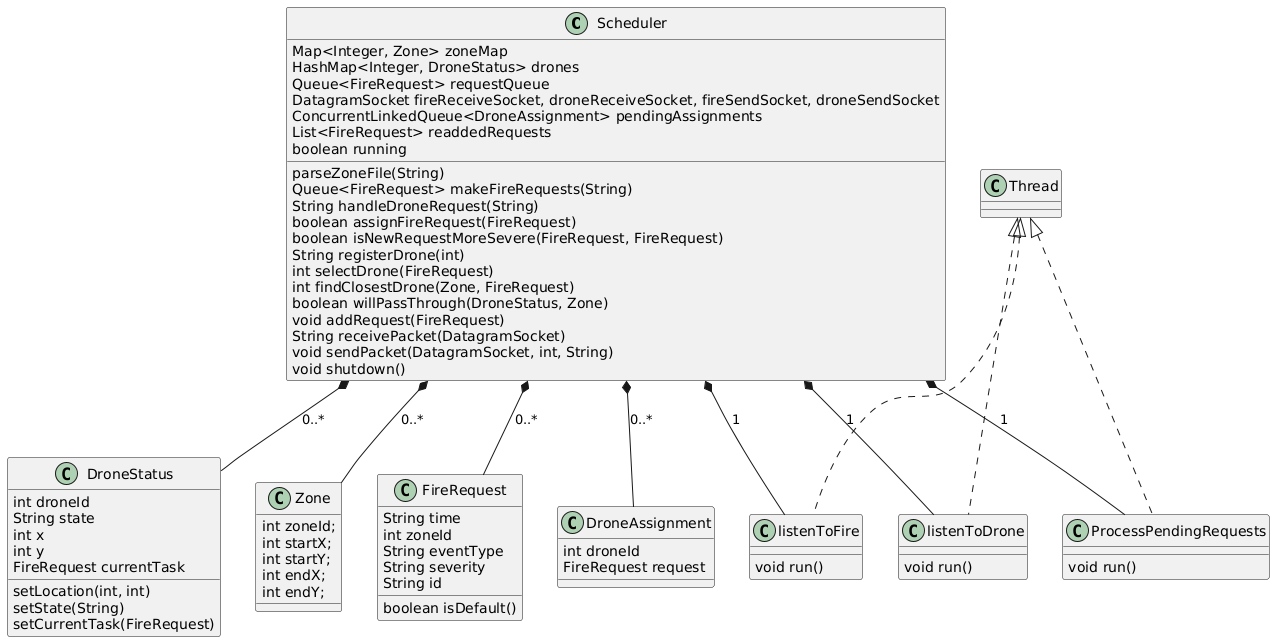

The diagram above was rendered by PlantUML. Its source (embedded in the PNG):
@startuml
class Scheduler {
  Map<Integer, Zone> zoneMap
  HashMap<Integer, DroneStatus> drones
  Queue<FireRequest> requestQueue
  DatagramSocket fireReceiveSocket, droneReceiveSocket, fireSendSocket, droneSendSocket
  ConcurrentLinkedQueue<DroneAssignment> pendingAssignments
  List<FireRequest> readdedRequests
  boolean running
  parseZoneFile(String)
  Queue<FireRequest> makeFireRequests(String)
  String handleDroneRequest(String)
  boolean assignFireRequest(FireRequest)
  boolean isNewRequestMoreSevere(FireRequest, FireRequest)
  String registerDrone(int)
  int selectDrone(FireRequest)
  int findClosestDrone(Zone, FireRequest)
  boolean willPassThrough(DroneStatus, Zone)
  void addRequest(FireRequest)
  String receivePacket(DatagramSocket)
  void sendPacket(DatagramSocket, int, String)
  void shutdown()
}

class DroneAssignment {
  int droneId
  FireRequest request
}

class DroneStatus {
  int droneId
  String state
  int x
  int y
  FireRequest currentTask
  setLocation(int, int)
  setState(String)
  setCurrentTask(FireRequest)
}

class Zone {
  int zoneId;
  int startX;
  int startY;
  int endX;
  int endY;
}

class FireRequest {
  String time
  int zoneId
  String eventType
  String severity
  String id
  boolean isDefault()
}

Scheduler *-- Zone : 0..*
Scheduler *-- DroneStatus : 0..*
Scheduler *-- DroneAssignment : 0..*
Scheduler *-- FireRequest : 0..*

class Thread {}

class listenToFire {
  void run()
}

class listenToDrone {
  void run()
}

class ProcessPendingRequests {
  void run()
}

Thread <|.. listenToFire
Thread <|.. listenToDrone
Thread <|.. ProcessPendingRequests

Scheduler *-- listenToFire : 1
Scheduler *-- listenToDrone : 1
Scheduler *-- ProcessPendingRequests : 1
@enduml